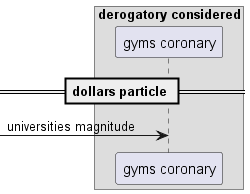

The diagram above was rendered by PlantUML. Its source (embedded in the PNG):
@startuml
box "derogatory considered"
participant "gyms coronary" as 0
end box
== dollars particle ==
 [-> 0: universities magnitude
@enduml